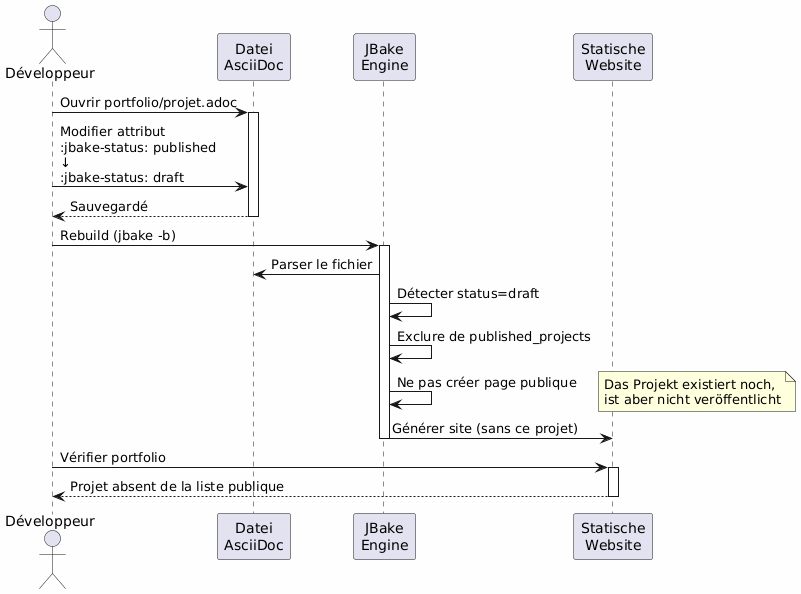

The diagram above was rendered by PlantUML. Its source (embedded in the PNG):
@startuml
skinparam backgroundColor #FEFEFE
actor Développeur as dev
participant "Datei\nAsciiDoc" as file
participant "JBake\nEngine" as jbake
participant "Statische\nWebsite" as site

dev -> file : Ouvrir portfolio/projet.adoc
activate file

dev -> file : Modifier attribut\n:jbake-status: published\n↓\n:jbake-status: draft

file --> dev : Sauvegardé
deactivate file

dev -> jbake : Rebuild (jbake -b)
activate jbake
jbake -> file : Parser le fichier
jbake -> jbake : Détecter status=draft
jbake -> jbake : Exclure de published_projects
jbake -> jbake : Ne pas créer page publique
note right
Das Projekt existiert noch,
ist aber nicht veröffentlicht
end note
jbake -> site : Générer site (sans ce projet)
deactivate jbake

dev -> site : Vérifier portfolio
activate site
site --> dev : Projet absent de la liste publique
deactivate site
@enduml